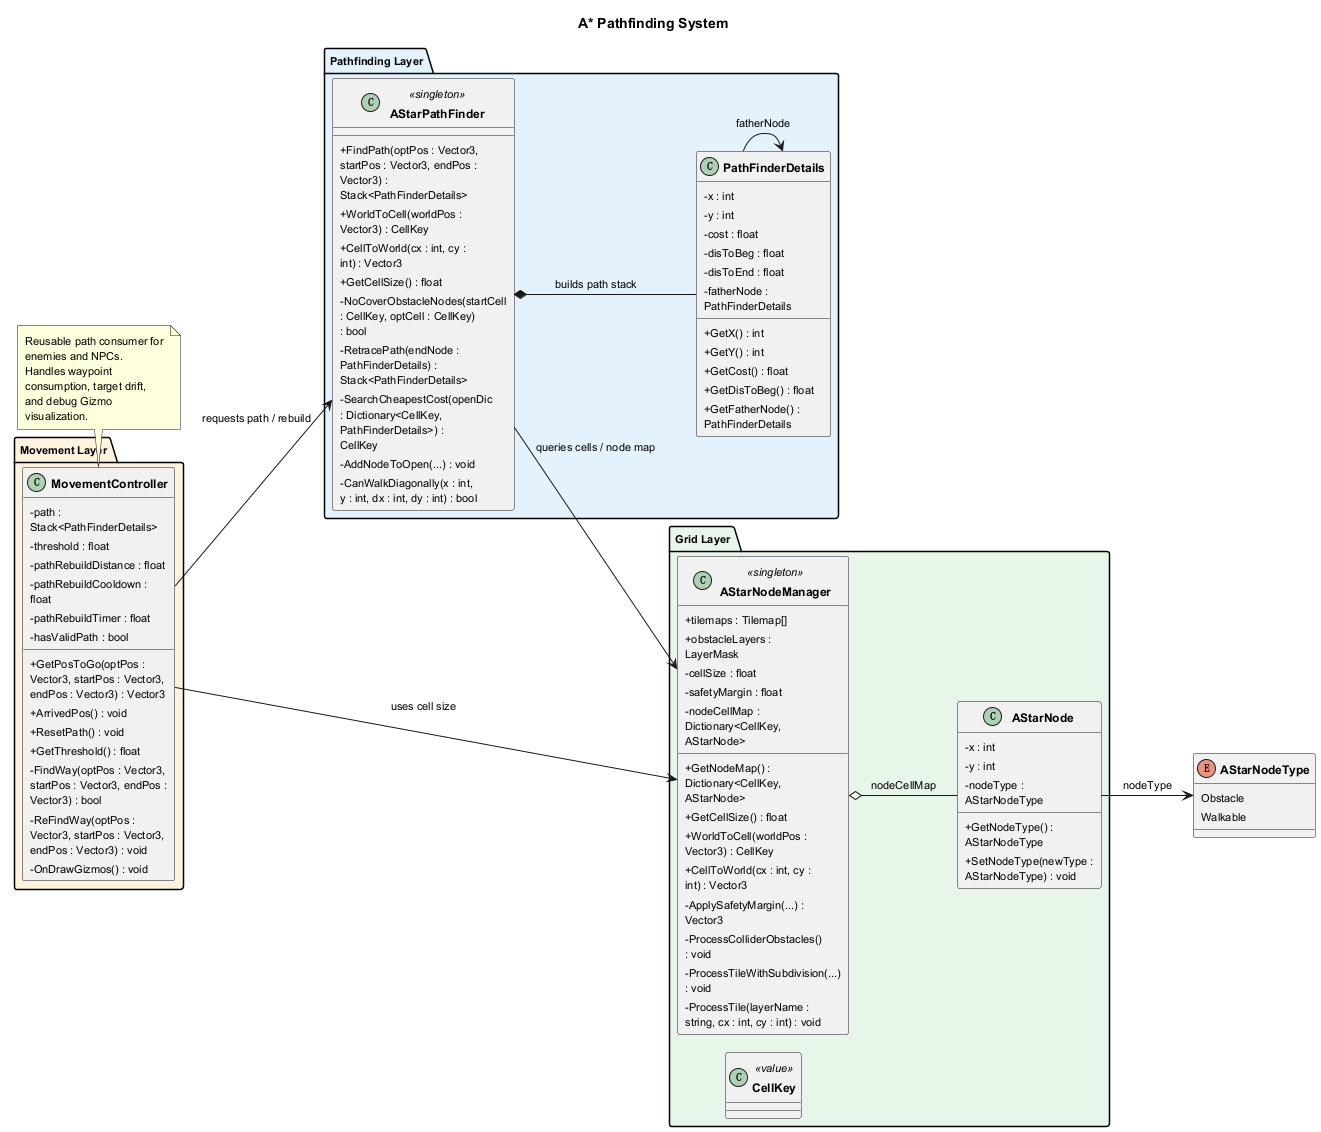

The diagram above was rendered by PlantUML. Its source (embedded in the PNG):
@startuml AStar_Pathfinding

!pragma layout smetana
left to right direction

skinparam linetype ortho
skinparam nodesep 40
skinparam ranksep 50
skinparam classAttributeIconSize 0
skinparam defaultFontSize 11
skinparam classFontSize 12
skinparam classFontStyle bold
skinparam padding 2
skinparam wrapWidth 140

title A* Pathfinding System

enum AStarNodeType {
    Obstacle
    Walkable
}

package "Grid Layer" #E8F5E9 {
    class AStarNodeManager <<singleton>> {
        + tilemaps : Tilemap[]
        + obstacleLayers : LayerMask
        - cellSize : float
        - safetyMargin : float
        - nodeCellMap : Dictionary<CellKey, AStarNode>
        + GetNodeMap() : Dictionary<CellKey, AStarNode>
        + GetCellSize() : float
        + WorldToCell(worldPos : Vector3) : CellKey
        + CellToWorld(cx : int, cy : int) : Vector3
        - ApplySafetyMargin(...) : Vector3
        - ProcessColliderObstacles() : void
        - ProcessTileWithSubdivision(...) : void
        - ProcessTile(layerName : string, cx : int, cy : int) : void
    }

    class AStarNode {
        - x : int
        - y : int
        - nodeType : AStarNodeType
        + GetNodeType() : AStarNodeType
        + SetNodeType(newType : AStarNodeType) : void
    }

    class CellKey <<value>>
}

package "Pathfinding Layer" #E3F2FD {
    class AStarPathFinder <<singleton>> {
        + FindPath(optPos : Vector3, startPos : Vector3, endPos : Vector3) : Stack<PathFinderDetails>
        + WorldToCell(worldPos : Vector3) : CellKey
        + CellToWorld(cx : int, cy : int) : Vector3
        + GetCellSize() : float
        - NoCoverObstacleNodes(startCell : CellKey, optCell : CellKey) : bool
        - RetracePath(endNode : PathFinderDetails) : Stack<PathFinderDetails>
        - SearchCheapestCost(openDic : Dictionary<CellKey, PathFinderDetails>) : CellKey
        - AddNodeToOpen(...) : void
        - CanWalkDiagonally(x : int, y : int, dx : int, dy : int) : bool
    }

    class PathFinderDetails {
        - x : int
        - y : int
        - cost : float
        - disToBeg : float
        - disToEnd : float
        - fatherNode : PathFinderDetails
        + GetX() : int
        + GetY() : int
        + GetCost() : float
        + GetDisToBeg() : float
        + GetFatherNode() : PathFinderDetails
    }
}

package "Movement Layer" #FFF3E0 {
    class MovementController {
        - path : Stack<PathFinderDetails>
        - threshold : float
        - pathRebuildDistance : float
        - pathRebuildCooldown : float
        - pathRebuildTimer : float
        - hasValidPath : bool
        + GetPosToGo(optPos : Vector3, startPos : Vector3, endPos : Vector3) : Vector3
        + ArrivedPos() : void
        + ResetPath() : void
        + GetThreshold() : float
        - FindWay(optPos : Vector3, startPos : Vector3, endPos : Vector3) : bool
        - ReFindWay(optPos : Vector3, startPos : Vector3, endPos : Vector3) : void
        - OnDrawGizmos() : void
    }
}

AStarNodeManager o-- AStarNode : nodeCellMap
AStarNode --> AStarNodeType : nodeType
AStarPathFinder --> AStarNodeManager : queries cells / node map
AStarPathFinder *-- PathFinderDetails : builds path stack
PathFinderDetails --> PathFinderDetails : fatherNode
MovementController --> AStarPathFinder : requests path / rebuild
MovementController --> AStarNodeManager : uses cell size

note bottom of MovementController
Reusable path consumer for enemies and NPCs.
Handles waypoint consumption, target drift,
and debug Gizmo visualization.
end note

@enduml